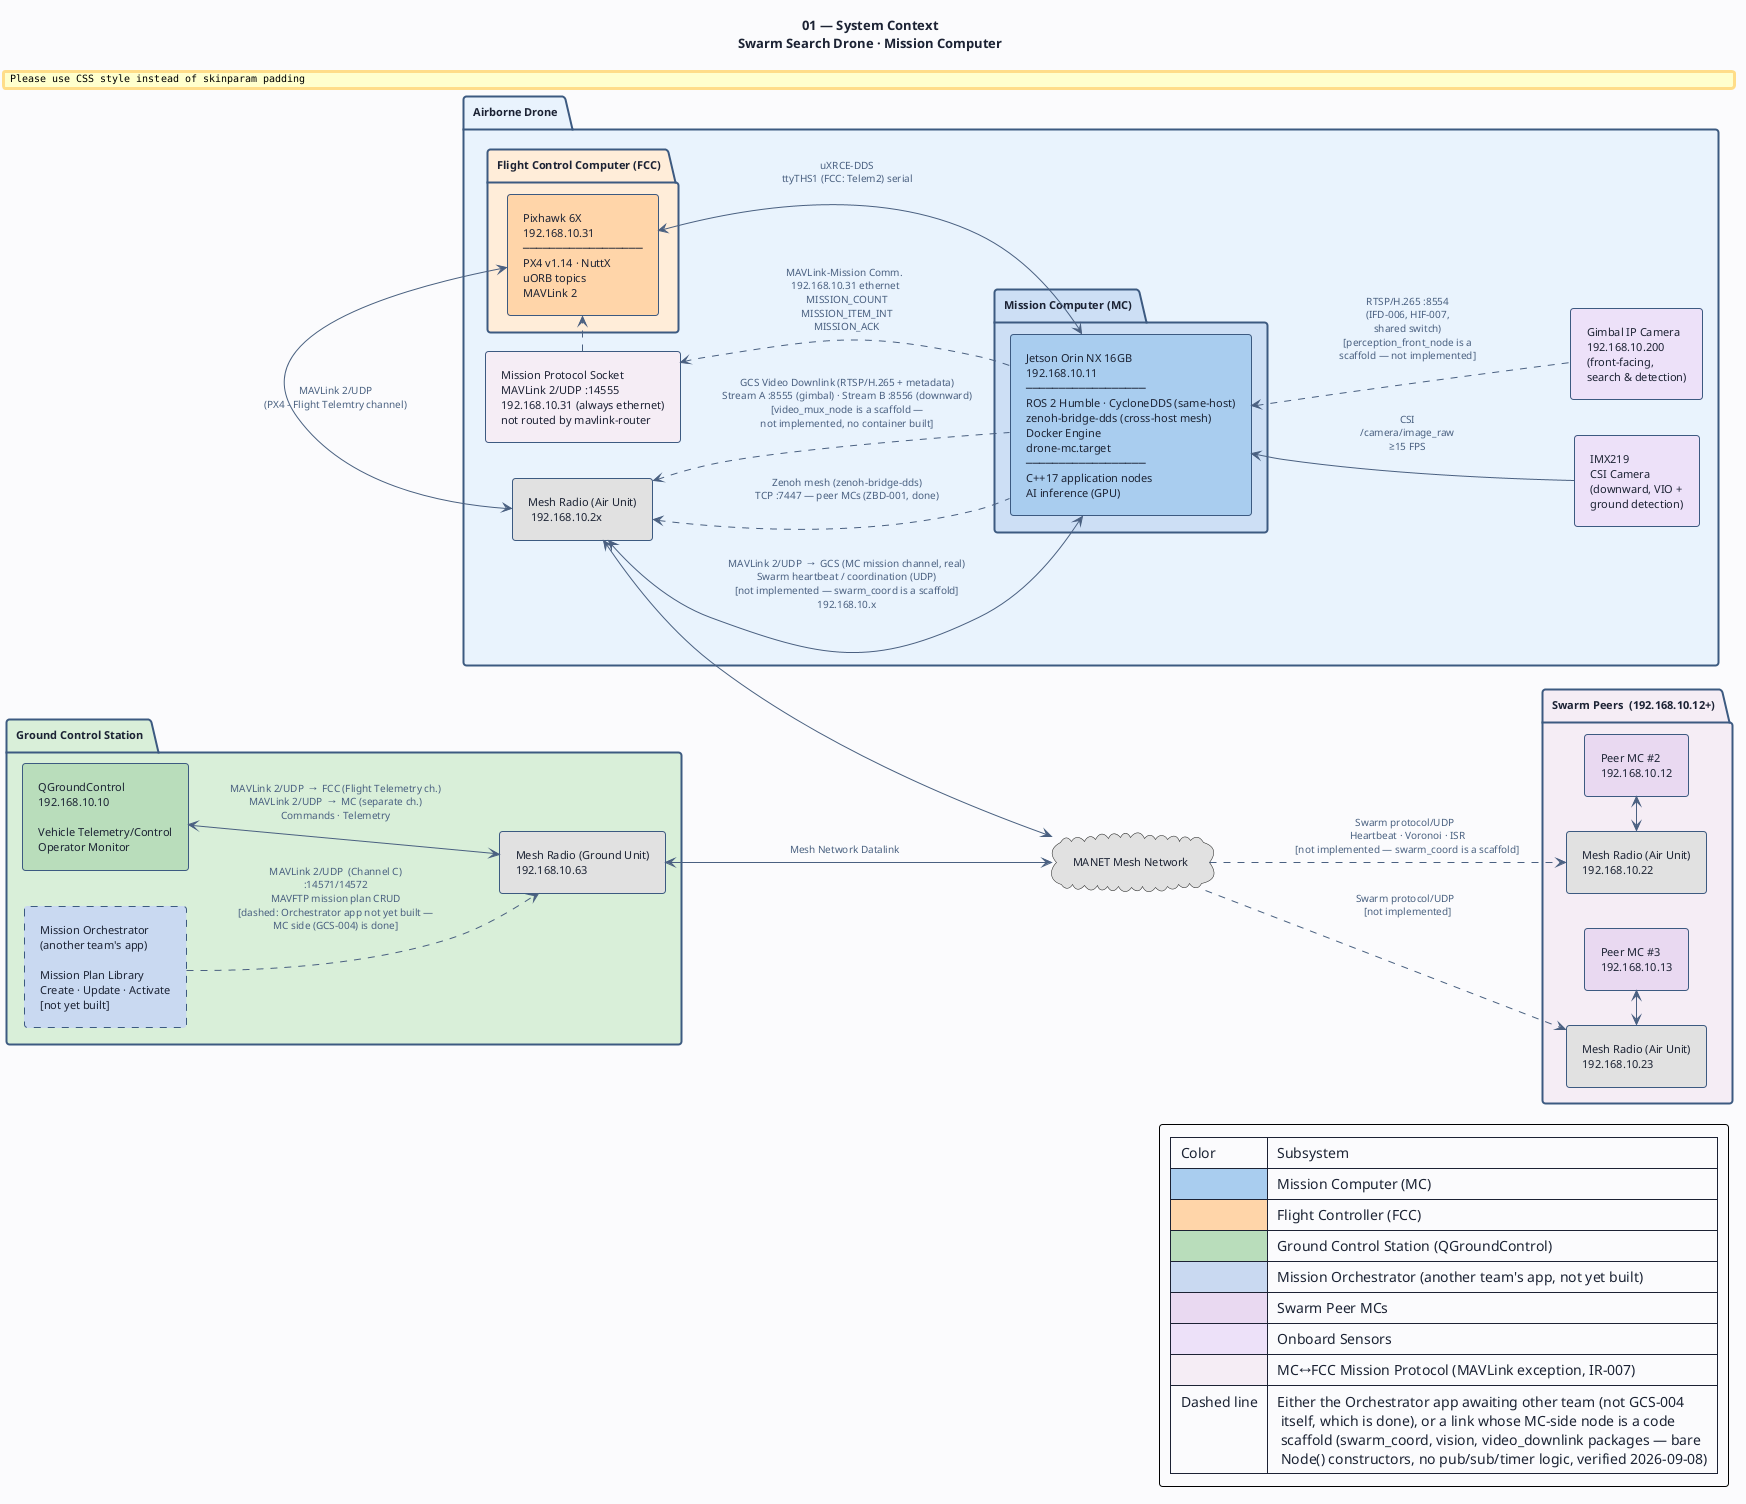

The diagram above was rendered by PlantUML. Its source (embedded in the PNG):
@startuml 01-system-context
' ─────────────────────────────────────────────────────────────
' Diagram 01: System Context
' Swarm Search Drone — Mission Computer (AI MC)
' MC-SRS-001
' ─────────────────────────────────────────────────────────────

title "01 — System Context\nSwarm Search Drone · Mission Computer"

left to right direction

skinparam BackgroundColor #FAFBFC
skinparam DefaultFontColor #1C2334
skinparam DefaultFontSize 11
skinparam TitleFontSize 13
skinparam TitleFontStyle bold
skinparam ArrowColor #4A6080
skinparam ArrowFontColor #4A6080
skinparam ArrowFontSize 10
skinparam RoundCorner 6
skinparam Padding 6

skinparam package {
  BackgroundColor #F4F8FF
  BorderColor #3D5A80
  BorderThickness 2
  FontSize 11
  FontStyle bold
  FontColor #1C2334
}

skinparam rectangle {
  BackgroundColor #E8F0FA
  BorderColor #3D5A80
  BorderThickness 1
  FontSize 11
  FontColor #1C2334
}

' ── MANET MESH NETWORK ───────────────────────────────────────
cloud "MANET Mesh Network" as MANET_NW #E0E0E0

' ── GROUND CONTROL STATION ───────────────────────────────────
' "GCS" is two separate actors, not one (MISSION-ORCHESTRATOR-MAVLINK-
' INTERFACE-SPEC.md): QGroundControl (vehicle telemetry/control, MAVLink
' Channels A/B, unchanged) and the Mission Orchestrator (mission plan
' library, MAVLink Channel C + MAVFTP; transport reversed from an earlier
' Zenoh proposal on 2026-07-24). GCS-004 (this project's MC-side Channel C
' implementation) is done as of 2026-08-05 — mission_orchestrator_node,
' mavlink-router-channel-c.conf. The Mission Orchestrator application box
' below is still the OTHER team's deliverable and has not been built yet.
package "Ground Control Station" as GCS_PKG #D8EED8 {
  rectangle "QGroundControl\n192.168.10.10\n\nVehicle Telemetry/Control\nOperator Monitor" as GCS #B8DCBA

  rectangle "Mission Orchestrator\n(another team's app)\n\nMission Plan Library\nCreate · Update · Activate\n[not yet built]" as ORCH #C8D8F0;line.dashed

  rectangle "Mesh Radio (Ground Unit)\n192.168.10.63" as GU #E0E0E0
}

' ── SWARM PEERS ──────────────────────────────────────────────
package "Swarm Peers  (192.168.10.12+)" as PEERS_PKG #F5ECF5 {
  rectangle "Peer MC #2\n192.168.10.12" as P2 #E8D8F0
  rectangle "Peer MC #3\n192.168.10.13" as P3 #E8D8F0

  rectangle "Mesh Radio (Air Unit)\n192.168.10.22" as AU2 #E0E0E0
  rectangle "Mesh Radio (Air Unit)\n192.168.10.23" as AU3 #E0E0E0
}

' ── AIRBORNE DRONE ───────────────────────────────────────────
package "Airborne Drone" as DRONE_PKG #E8F2FC {

  package "Mission Computer (MC)" as MC_PKG #CCDFF5 {
    rectangle "Jetson Orin NX 16GB\n192.168.10.11\n──────────────────\nROS 2 Humble · CycloneDDS (same-host)\nzenoh-bridge-dds (cross-host mesh)\nDocker Engine\ndrone-mc.target\n──────────────────\nC++17 application nodes\nAI inference (GPU)" as MC #A8CCEE
  }

  package "Flight Control Computer (FCC)" as FCC_PKG #FFECD8 {
    rectangle "Pixhawk 6X\n192.168.10.31\n──────────────────\nPX4 v1.14 · NuttX\nuORB topics\nMAVLink 2" as FCC #FFD4A8
  }

  rectangle "IMX219\nCSI Camera\n(downward, VIO +\nground detection)" as CAM #EDE0F8

  rectangle "Gimbal IP Camera\n192.168.10.200\n(front-facing,\nsearch & detection)" as GIMCAM #EDE0F8

  rectangle "Mission Protocol Socket\nMAVLink 2/UDP :14555\n192.168.10.31 (always ethernet)\nnot routed by mavlink-router" as MISSPROTO #F5ECF5

  rectangle "Mesh Radio (Air Unit)\n 192.168.10.2x" as AU1 #E0E0E0
}

' ── CONNECTIONS ──────────────────────────────────────────────

' MC ↔ FCC  (direct — not via MANET)
MC <-left-> FCC : "  uXRCE-DDS\n  ttyTHS1 (FCC: Telem2) serial\n"

' MC ↔ FCC mission protocol  (the one MAVLink exception on this link, IR-007)
MC .left.> MISSPROTO : "MAVLink-Mission Comm.\n 192.168.10.31 ethernet\n  MISSION_COUNT\n  MISSION_ITEM_INT\n  MISSION_ACK"
MISSPROTO .right.> FCC

' Cameras → MC (downward CSI camera_node is real/deployed; gimbal ingest
' is not — perception_front_node is a code scaffold, video_downlink has
' no container/systemd unit built, verified 2026-09-08)
CAM -up-> MC : "  CSI\n  /camera/image_raw\n  ≥15 FPS"
GIMCAM .up.> MC : "  RTSP/H.265 :8554\n  (IFD-006, HIF-007,\n  shared switch)\n  [perception_front_node is a\n  scaffold — not implemented]"

' MC ↔ MANET (swarm_coordinator_node/formation_controller_node are both
' code scaffolds — bare Node() constructors, zero pub/sub/timer calls,
' verified 2026-09-08 — so no swarm heartbeat/coordination traffic exists
' yet; the MC↔GCS Channel B link itself is real)
MC <-up-> AU1 : "  MAVLink 2/UDP  →  GCS (MC mission channel, real)\n  Swarm heartbeat / coordination (UDP)\n  [not implemented — swarm_coord is a scaffold]\n  192.168.10.x"
MC .up.> AU1 : "  Zenoh mesh (zenoh-bridge-dds)\n  TCP :7447 — peer MCs (ZBD-001, done)"
MC .up.> AU1 : "  GCS Video Downlink (RTSP/H.265 + metadata)\n  Stream A :8555 (gimbal) · Stream B :8556 (downward)\n  [video_mux_node is a scaffold —\n  not implemented, no container built]"

' GCS ↔ MANET
GCS <--> GU : "  MAVLink 2/UDP  →  FCC (Flight Telemetry ch.)\n  MAVLink 2/UDP  →  MC (separate ch.)\n  Commands · Telemetry"
ORCH .down.> GU : "  MAVLink 2/UDP  (Channel C)\n  :14571/14572\n  MAVFTP mission plan CRUD\n  [dashed: Orchestrator app not yet built —\n  MC side (GCS-004) is done]"

' MANET Mesh Network
GU <-down-> MANET_NW : Mesh Network Datalink
MANET_NW <-up-> AU1
MANET_NW .down.> AU2 : "Swarm protocol/UDP\n  Heartbeat · Voronoi · ISR\n  [not implemented — swarm_coord is a scaffold]"
MANET_NW .down.> AU3 : "Swarm protocol/UDP\n  [not implemented]"

' Peers ↔ MANET
P2 <-left-> AU2 
P3 <-left-> AU3

' FCC ↔ MANET (autopilot telemetry to GCS goes via AU)
FCC <-> AU1 : "  MAVLink 2/UDP\n  (PX4 - Flight Telemtry channel)"

legend right
  | Color | Subsystem |
  | <#A8CCEE> | Mission Computer (MC) |
  | <#FFD4A8> | Flight Controller (FCC) |
  | <#B8DCBA> | Ground Control Station (QGroundControl) |
  | <#C8D8F0> | Mission Orchestrator (another team's app, not yet built) |
  | <#E8D8F0> | Swarm Peer MCs |
  | <#EDE0F8> | Onboard Sensors |
  | <#F5ECF5> | MC↔FCC Mission Protocol (MAVLink exception, IR-007) |
  | Dashed line | Either the Orchestrator app awaiting other team (not GCS-004\n  itself, which is done), or a link whose MC-side node is a code\n  scaffold (swarm_coord, vision, video_downlink packages — bare\n  Node() constructors, no pub/sub/timer logic, verified 2026-09-08) |
endlegend

@enduml